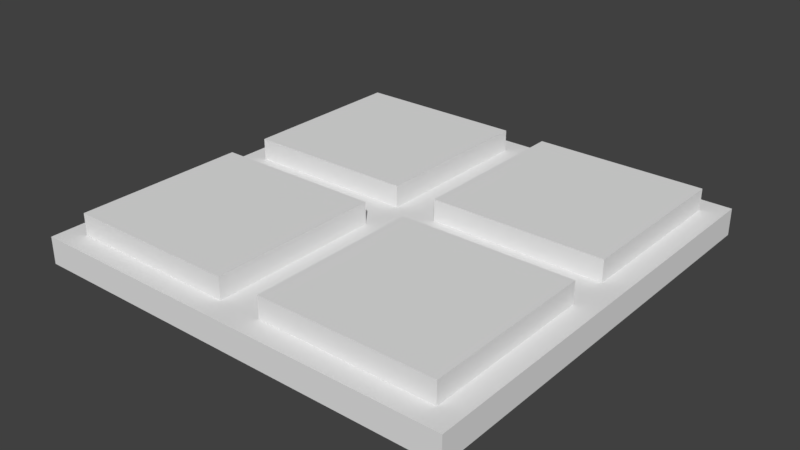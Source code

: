 # Source: Square_detail_2x2x0.25.blend  (saved by Blender 2.79.0; exported with 4.5.12 LTS)
import bpy
from mathutils import Matrix  # noqa: F401  (used for matrix-valued properties, if any)

bpy.ops.wm.read_factory_settings(use_empty=True)
scene = bpy.context.scene
scene.name = 'Scene'

# ---- collections
col_collection_1 = bpy.data.collections.new('Collection 1'); scene.collection.children.link(col_collection_1)

# ---- world
world_world = bpy.data.worlds.new('World'); scene.world = world_world
world_world.color = (0.05088, 0.05088, 0.05088)
world_world.use_sun_shadow = False
world_world.sun_shadow_jitter_overblur = 0.0
world_world.cycles.sampling_method = 'MANUAL'

# ---- meshes
me_vert_001 = bpy.data.meshes.new('Vert.001')
me_vert_001.from_pydata([(-4.0, -4.0, 0.0), (-1.431e-06, -4.0, 0.0), (-4.0, 4.768e-07, 0.0), (-4.0, -4.0, 0.25), (-1.431e-06, -4.0, 0.25), (-4.0, 4.768e-07, 0.25), (-4.768e-07, 0.0, 0.0), (-4.0, 4.768e-07, 0.0), (-9.537e-07, -4.0, 0.0), (-0.2, -0.2, 0.25), (-4.0, 4.768e-07, 0.25), (-0.2, -3.8, 0.25), (-2.2, -0.2, 0.25), (-0.2, -1.8, 0.25), (-4.0, -2.0, 0.25), (-2.2, -3.8, 0.25), (-2.2, -2.2, 0.25), (-1.8, -3.8, 0.25), (-3.8, -3.8, 0.25), (-3.8, -2.2, 0.25), (-2.2, -1.8, 0.25), (-1.8, -0.2, 0.25), (-1.8, -1.8, 0.25), (-3.8, -0.2, 0.25), (-3.8, -1.8, 0.25), (-0.2, -2.2, 0.25), (-4.768e-07, 0.0, 0.25), (-2.0, 2.384e-07, 0.25), (-1.8, -2.2, 0.25), (-2.0, -4.0, 0.25), (-9.537e-07, -4.0, 0.25), (-7.153e-07, -2.0, 0.25), (-2.0, -2.0, 0.25), (-1.8, -3.8, 0.45), (-0.2, -3.8, 0.45), (-0.2, -2.2, 0.45), (-1.8, -2.2, 0.45), (-3.8, -3.8, 0.45), (-3.8, -2.2, 0.45), (-2.2, -3.8, 0.45), (-2.2, -2.2, 0.45), (-3.8, -1.8, 0.45), (-3.8, -0.2, 0.45), (-2.2, -0.2, 0.45), (-2.2, -1.8, 0.45), (-0.2, -1.8, 0.45), (-0.2, -0.2, 0.45), (-1.8, -0.2, 0.45), (-1.8, -1.8, 0.45)], [], [(2, 0, 3, 5), (0, 1, 4, 3), (8, 6, 26, 31, 30), (6, 7, 10, 27, 26), (18, 15, 39, 37), (2, 6, 8, 30, 29, 3, 0), (28, 17, 33, 36), (22, 13, 45, 48), (20, 12, 43, 44), (18, 19, 14, 3), (15, 18, 3, 29), (16, 15, 29, 32), (19, 16, 32, 14), (23, 12, 27, 10), (24, 23, 10, 14), (12, 20, 32, 27), (20, 24, 14, 32), (9, 13, 31, 26), (21, 9, 26, 27), (22, 21, 27, 32), (13, 22, 32, 31), (11, 17, 29, 30), (25, 11, 30, 31), (17, 28, 32, 29), (28, 25, 31, 32), (35, 36, 33, 34), (17, 11, 34, 33), (25, 28, 36, 35), (11, 25, 35, 34), (40, 38, 37, 39), (15, 16, 40, 39), (19, 18, 37, 38), (16, 19, 38, 40), (43, 42, 41, 44), (12, 23, 42, 43), (23, 24, 41, 42), (24, 20, 44, 41), (46, 47, 48, 45), (9, 21, 47, 46), (21, 22, 48, 47), (13, 9, 46, 45)])
me_vert_001.use_remesh_preserve_volume = False
me_vert_001.use_remesh_preserve_attributes = False
me_vert_001.use_mirror_vertex_groups = False
me_vert_001.update()

# ---- objects
ob_square_detail_2x2x0_25 = bpy.data.objects.new('Square detail 2x2x0.25', me_vert_001)

# ---- transforms, parenting, visibility, modifiers, constraints
ob_square_detail_2x2x0_25.location = (-9.537e-07, 0.0, 0.0)
ob_square_detail_2x2x0_25.rotation_euler = (0.0, -0.0, -3.142)
ob_square_detail_2x2x0_25.scale = (0.5, 0.5, 0.5)
ob_square_detail_2x2x0_25.lineart.crease_threshold = 0.0

# ---- collection membership
col_collection_1.objects.link(ob_square_detail_2x2x0_25)

# ---- scene / render settings (as saved in the file)
scene.frame_start = 1; scene.frame_end = 250; scene.frame_set(1)
scene.render.engine = 'BLENDER_EEVEE_NEXT'
scene.render.resolution_percentage = 50
scene.render.dither_intensity = 0.0
scene.cycles.use_denoising = False
scene.cycles.samples = 128
scene.cycles.sampling_pattern = 'TABULATED_SOBOL'
scene.cycles.use_adaptive_sampling = False
scene.cycles.use_light_tree = False
scene.cycles.blur_glossy = 0.0
scene.cycles.sample_clamp_indirect = 0.0
scene.view_settings.view_transform = 'Standard'
bpy.context.view_layer.update()

# ---- added for rendering (the .blend has no active camera and no usable light): camera, sun
cam_auto = bpy.data.cameras.new('AutoCamera')
cam_auto.lens = 50.0
cam_auto.sensor_width = 36.0
cam_auto.clip_end = 1000.0
ob_auto_camera = bpy.data.objects.new('AutoCamera', cam_auto)
scene.collection.objects.link(ob_auto_camera)
ob_auto_camera.location = (3.6252, -2.15024, 2.21266)
ob_auto_camera.rotation_euler = (1.09748, -7.21219e-08, 0.694738)
scene.camera = ob_auto_camera
light_auto_sun = bpy.data.lights.new('AutoSun', 'SUN')
light_auto_sun.energy = 3.0
light_auto_sun.angle = 0.0523599
ob_auto_sun = bpy.data.objects.new('AutoSun', light_auto_sun)
scene.collection.objects.link(ob_auto_sun)
ob_auto_sun.rotation_euler = (0.872665, 0.174533, 0.523599)
bpy.context.view_layer.update()
